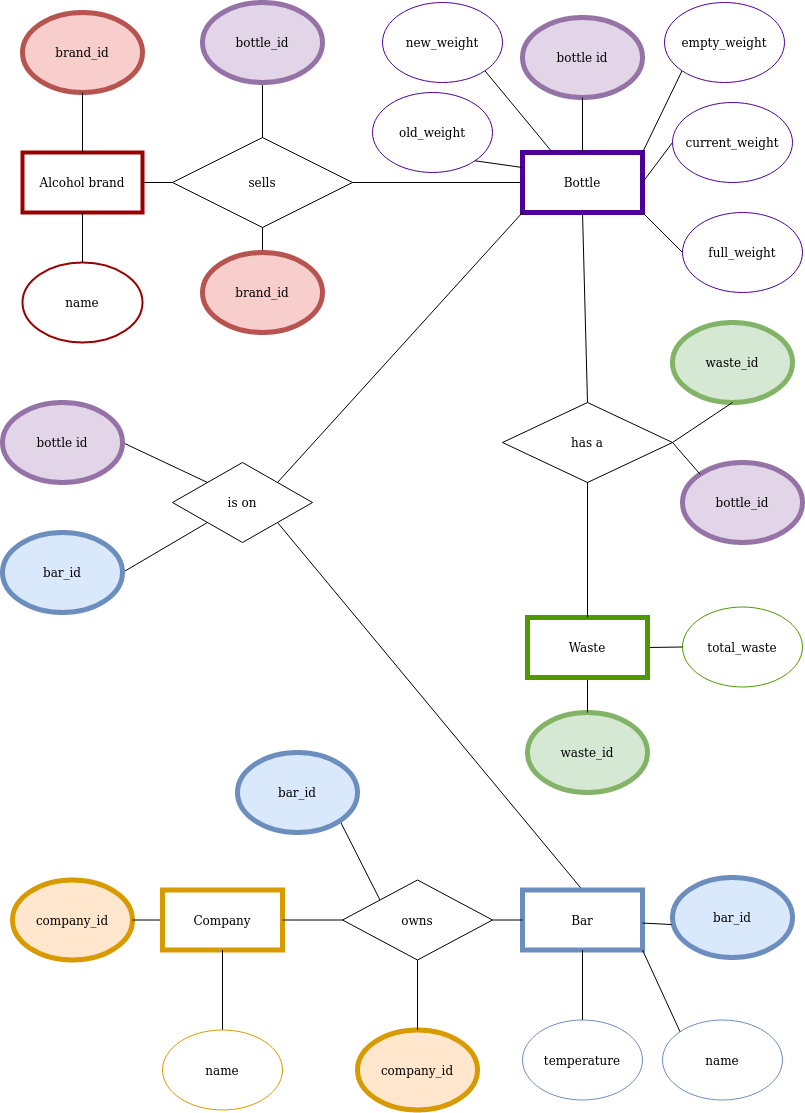

The diagram above was exported from draw.io. Its source (the exported page's mxGraphModel, read from the mxfile embedded in the PNG):
<mxGraphModel dx="3087" dy="1230" grid="1" gridSize="10" guides="1" tooltips="1" connect="1" arrows="1" fold="1" page="1" pageScale="1" pageWidth="827" pageHeight="1169" math="0" shadow="0">
  <root>
    <mxCell id="d36ibxw9kkIbOFoLyxEm-0" />
    <mxCell id="d36ibxw9kkIbOFoLyxEm-1" parent="d36ibxw9kkIbOFoLyxEm-0" />
    <mxCell id="gSeZHdrUXKC4UhQyPffZ-1" value="" style="group" vertex="1" connectable="0" parent="d36ibxw9kkIbOFoLyxEm-1">
      <mxGeometry x="-376" y="897.5" width="120" height="190" as="geometry" />
    </mxCell>
    <mxCell id="l8o9dSlnx5FrRZk9BTqf-4" value="company_id" style="ellipse;whiteSpace=wrap;html=1;fillColor=#ffe6cc;strokeColor=#d79b00;strokeWidth=5;" vertex="1" parent="gSeZHdrUXKC4UhQyPffZ-1">
      <mxGeometry width="120" height="80" as="geometry" />
    </mxCell>
    <mxCell id="gSeZHdrUXKC4UhQyPffZ-6" value="" style="group" vertex="1" connectable="0" parent="d36ibxw9kkIbOFoLyxEm-1">
      <mxGeometry x="139" y="420" width="145" height="180" as="geometry" />
    </mxCell>
    <mxCell id="0uubyJxyz2lQTnkSBZjO-0" value="has a" style="rhombus;whiteSpace=wrap;html=1;strokeWidth=1;" vertex="1" parent="gSeZHdrUXKC4UhQyPffZ-6">
      <mxGeometry x="-25" width="170" height="80" as="geometry" />
    </mxCell>
    <mxCell id="H6kqF_SvhUzysCmX2g1l-2" style="edgeStyle=none;rounded=0;orthogonalLoop=1;jettySize=auto;html=1;exitX=1;exitY=0.5;exitDx=0;exitDy=0;entryX=0;entryY=0.5;entryDx=0;entryDy=0;endArrow=none;endFill=0;" edge="1" parent="d36ibxw9kkIbOFoLyxEm-1" source="H6kqF_SvhUzysCmX2g1l-0" target="91JlJYkpV9d6CV7yItNB-5">
      <mxGeometry relative="1" as="geometry" />
    </mxCell>
    <mxCell id="H6kqF_SvhUzysCmX2g1l-0" value="sells" style="rhombus;whiteSpace=wrap;html=1;strokeWidth=1;" vertex="1" parent="d36ibxw9kkIbOFoLyxEm-1">
      <mxGeometry x="-216" y="155" width="180" height="90" as="geometry" />
    </mxCell>
    <mxCell id="H6kqF_SvhUzysCmX2g1l-1" style="edgeStyle=none;rounded=0;orthogonalLoop=1;jettySize=auto;html=1;exitX=1;exitY=0.5;exitDx=0;exitDy=0;entryX=0;entryY=0.5;entryDx=0;entryDy=0;endArrow=none;endFill=0;" edge="1" parent="d36ibxw9kkIbOFoLyxEm-1" source="91JlJYkpV9d6CV7yItNB-2" target="H6kqF_SvhUzysCmX2g1l-0">
      <mxGeometry relative="1" as="geometry" />
    </mxCell>
    <mxCell id="ew0lAO8t54J2gsQRkrsn-0" style="edgeStyle=none;rounded=0;orthogonalLoop=1;jettySize=auto;html=1;exitX=0.5;exitY=1;exitDx=0;exitDy=0;entryX=0.5;entryY=0;entryDx=0;entryDy=0;endArrow=none;endFill=0;" edge="1" parent="d36ibxw9kkIbOFoLyxEm-1" source="H6kqF_SvhUzysCmX2g1l-3" target="H6kqF_SvhUzysCmX2g1l-0">
      <mxGeometry relative="1" as="geometry" />
    </mxCell>
    <mxCell id="H6kqF_SvhUzysCmX2g1l-3" value="bottle_id" style="ellipse;whiteSpace=wrap;html=1;strokeColor=#9673a6;strokeWidth=5;fillColor=#e1d5e7;" vertex="1" parent="d36ibxw9kkIbOFoLyxEm-1">
      <mxGeometry x="-186" y="20" width="120" height="80" as="geometry" />
    </mxCell>
    <mxCell id="ew0lAO8t54J2gsQRkrsn-2" style="edgeStyle=none;rounded=0;orthogonalLoop=1;jettySize=auto;html=1;exitX=0.5;exitY=0;exitDx=0;exitDy=0;entryX=0.5;entryY=1;entryDx=0;entryDy=0;endArrow=none;endFill=0;" edge="1" parent="d36ibxw9kkIbOFoLyxEm-1" source="ew0lAO8t54J2gsQRkrsn-1" target="H6kqF_SvhUzysCmX2g1l-0">
      <mxGeometry relative="1" as="geometry" />
    </mxCell>
    <mxCell id="ew0lAO8t54J2gsQRkrsn-1" value="brand_id" style="ellipse;whiteSpace=wrap;html=1;strokeColor=#b85450;strokeWidth=5;fillColor=#f8cecc;" vertex="1" parent="d36ibxw9kkIbOFoLyxEm-1">
      <mxGeometry x="-186" y="270" width="120" height="80" as="geometry" />
    </mxCell>
    <mxCell id="BnHsizqppbIF_QXOOGtq-9" value="" style="group" vertex="1" connectable="0" parent="d36ibxw9kkIbOFoLyxEm-1">
      <mxGeometry x="-120" y="30" width="280" height="210" as="geometry" />
    </mxCell>
    <mxCell id="gSeZHdrUXKC4UhQyPffZ-10" value="" style="group;strokeWidth=5;" vertex="1" connectable="0" parent="BnHsizqppbIF_QXOOGtq-9">
      <mxGeometry x="-246" width="120" height="200" as="geometry" />
    </mxCell>
    <mxCell id="l8o9dSlnx5FrRZk9BTqf-0" value="brand_id" style="ellipse;whiteSpace=wrap;html=1;fillColor=#f8cecc;strokeColor=#b85450;strokeWidth=5;" vertex="1" parent="gSeZHdrUXKC4UhQyPffZ-10">
      <mxGeometry width="120" height="80" as="geometry" />
    </mxCell>
    <mxCell id="91JlJYkpV9d6CV7yItNB-2" value="Alcohol brand " style="rounded=0;whiteSpace=wrap;html=1;strokeColor=#990000;strokeWidth=4;" vertex="1" parent="gSeZHdrUXKC4UhQyPffZ-10">
      <mxGeometry y="140" width="120" height="60" as="geometry" />
    </mxCell>
    <mxCell id="gSeZHdrUXKC4UhQyPffZ-5" style="edgeStyle=none;rounded=0;orthogonalLoop=1;jettySize=auto;html=1;exitX=0.5;exitY=1;exitDx=0;exitDy=0;entryX=0.5;entryY=0;entryDx=0;entryDy=0;endArrow=none;endFill=0;" edge="1" parent="gSeZHdrUXKC4UhQyPffZ-10" source="l8o9dSlnx5FrRZk9BTqf-0" target="91JlJYkpV9d6CV7yItNB-2">
      <mxGeometry relative="1" as="geometry" />
    </mxCell>
    <mxCell id="gBlGnYaz-VxhEg1AUm8E-0" value="total_waste" style="ellipse;whiteSpace=wrap;html=1;strokeColor=#4D9900;strokeWidth=1;" vertex="1" parent="d36ibxw9kkIbOFoLyxEm-1">
      <mxGeometry x="294" y="624.5" width="120" height="80" as="geometry" />
    </mxCell>
    <mxCell id="91JlJYkpV9d6CV7yItNB-0" value="waste_id " style="ellipse;whiteSpace=wrap;html=1;fillColor=#d5e8d4;strokeColor=#82b366;strokeWidth=5;" vertex="1" parent="d36ibxw9kkIbOFoLyxEm-1">
      <mxGeometry x="139" y="730" width="120" height="80" as="geometry" />
    </mxCell>
    <mxCell id="hbb1ZFb75s0sY9IzIKzJ-0" style="edgeStyle=none;rounded=0;orthogonalLoop=1;jettySize=auto;html=1;exitX=0.5;exitY=1;exitDx=0;exitDy=0;entryX=0.5;entryY=0;entryDx=0;entryDy=0;endArrow=none;endFill=0;" edge="1" parent="d36ibxw9kkIbOFoLyxEm-1" source="91JlJYkpV9d6CV7yItNB-4" target="91JlJYkpV9d6CV7yItNB-0">
      <mxGeometry relative="1" as="geometry" />
    </mxCell>
    <mxCell id="hbb1ZFb75s0sY9IzIKzJ-1" style="edgeStyle=none;rounded=0;orthogonalLoop=1;jettySize=auto;html=1;exitX=1;exitY=0.5;exitDx=0;exitDy=0;entryX=0;entryY=0.5;entryDx=0;entryDy=0;endArrow=none;endFill=0;" edge="1" parent="d36ibxw9kkIbOFoLyxEm-1" source="91JlJYkpV9d6CV7yItNB-4" target="gBlGnYaz-VxhEg1AUm8E-0">
      <mxGeometry relative="1" as="geometry" />
    </mxCell>
    <mxCell id="0uubyJxyz2lQTnkSBZjO-6" value="bottle_id" style="ellipse;whiteSpace=wrap;html=1;strokeColor=#9673a6;strokeWidth=5;fillColor=#e1d5e7;" vertex="1" parent="d36ibxw9kkIbOFoLyxEm-1">
      <mxGeometry x="294" y="480" width="120" height="80" as="geometry" />
    </mxCell>
    <mxCell id="0uubyJxyz2lQTnkSBZjO-5" value="waste_id" style="ellipse;whiteSpace=wrap;html=1;strokeColor=#82b366;strokeWidth=5;fillColor=#d5e8d4;" vertex="1" parent="d36ibxw9kkIbOFoLyxEm-1">
      <mxGeometry x="284" y="340" width="120" height="80" as="geometry" />
    </mxCell>
    <mxCell id="0uubyJxyz2lQTnkSBZjO-11" style="edgeStyle=none;rounded=0;orthogonalLoop=1;jettySize=auto;html=1;exitX=0.5;exitY=1;exitDx=0;exitDy=0;entryX=0.5;entryY=0;entryDx=0;entryDy=0;endArrow=none;endFill=0;" edge="1" parent="d36ibxw9kkIbOFoLyxEm-1" source="91JlJYkpV9d6CV7yItNB-5" target="0uubyJxyz2lQTnkSBZjO-0">
      <mxGeometry relative="1" as="geometry" />
    </mxCell>
    <mxCell id="9ohPRdUVvh0t_WMVwWjw-35" style="edgeStyle=none;rounded=0;orthogonalLoop=1;jettySize=auto;html=1;exitX=1;exitY=1;exitDx=0;exitDy=0;entryX=0.5;entryY=0;entryDx=0;entryDy=0;endArrow=none;endFill=0;" edge="1" parent="d36ibxw9kkIbOFoLyxEm-1" source="0uubyJxyz2lQTnkSBZjO-17" target="91JlJYkpV9d6CV7yItNB-3">
      <mxGeometry relative="1" as="geometry" />
    </mxCell>
    <mxCell id="0uubyJxyz2lQTnkSBZjO-17" value="is on" style="rhombus;whiteSpace=wrap;html=1;strokeColor=#000000;strokeWidth=1;" vertex="1" parent="d36ibxw9kkIbOFoLyxEm-1">
      <mxGeometry x="-216" y="480" width="140" height="80" as="geometry" />
    </mxCell>
    <mxCell id="9ohPRdUVvh0t_WMVwWjw-39" style="edgeStyle=none;rounded=0;orthogonalLoop=1;jettySize=auto;html=1;exitX=1;exitY=0.5;exitDx=0;exitDy=0;entryX=0;entryY=0;entryDx=0;entryDy=0;endArrow=none;endFill=0;" edge="1" parent="d36ibxw9kkIbOFoLyxEm-1" source="BVhYMrYyHFez2K5BwvAk-2" target="0uubyJxyz2lQTnkSBZjO-17">
      <mxGeometry relative="1" as="geometry" />
    </mxCell>
    <mxCell id="BVhYMrYyHFez2K5BwvAk-2" value="bottle id" style="ellipse;whiteSpace=wrap;html=1;fillColor=#e1d5e7;strokeColor=#9673a6;strokeWidth=5;" vertex="1" parent="d36ibxw9kkIbOFoLyxEm-1">
      <mxGeometry x="-386" y="420" width="120" height="80" as="geometry" />
    </mxCell>
    <mxCell id="9ohPRdUVvh0t_WMVwWjw-36" style="edgeStyle=none;rounded=0;orthogonalLoop=1;jettySize=auto;html=1;exitX=1;exitY=0.5;exitDx=0;exitDy=0;entryX=0;entryY=1;entryDx=0;entryDy=0;endArrow=none;endFill=0;" edge="1" parent="d36ibxw9kkIbOFoLyxEm-1" source="BVhYMrYyHFez2K5BwvAk-1" target="0uubyJxyz2lQTnkSBZjO-17">
      <mxGeometry relative="1" as="geometry" />
    </mxCell>
    <mxCell id="BVhYMrYyHFez2K5BwvAk-1" value="bar_id" style="ellipse;whiteSpace=wrap;html=1;fillColor=#dae8fc;strokeColor=#6c8ebf;strokeWidth=5;" vertex="1" parent="d36ibxw9kkIbOFoLyxEm-1">
      <mxGeometry x="-386" y="550" width="120" height="80" as="geometry" />
    </mxCell>
    <mxCell id="9ohPRdUVvh0t_WMVwWjw-30" value="" style="group" vertex="1" connectable="0" parent="d36ibxw9kkIbOFoLyxEm-1">
      <mxGeometry x="-16" y="20" width="430" height="290" as="geometry" />
    </mxCell>
    <mxCell id="BnHsizqppbIF_QXOOGtq-0" value="old_weight" style="ellipse;whiteSpace=wrap;html=1;strokeColor=#4C0099;strokeWidth=1;" vertex="1" parent="9ohPRdUVvh0t_WMVwWjw-30">
      <mxGeometry y="90" width="120" height="80" as="geometry" />
    </mxCell>
    <mxCell id="9ohPRdUVvh0t_WMVwWjw-29" value="" style="group" vertex="1" connectable="0" parent="9ohPRdUVvh0t_WMVwWjw-30">
      <mxGeometry x="10" width="420" height="290" as="geometry" />
    </mxCell>
    <mxCell id="gSeZHdrUXKC4UhQyPffZ-9" value="" style="group;strokeWidth=5;" vertex="1" connectable="0" parent="9ohPRdUVvh0t_WMVwWjw-29">
      <mxGeometry x="140" y="15" width="120" height="195" as="geometry" />
    </mxCell>
    <mxCell id="l8o9dSlnx5FrRZk9BTqf-2" value="bottle id" style="ellipse;whiteSpace=wrap;html=1;fillColor=#e1d5e7;strokeColor=#9673a6;strokeWidth=5;" vertex="1" parent="gSeZHdrUXKC4UhQyPffZ-9">
      <mxGeometry width="120" height="80" as="geometry" />
    </mxCell>
    <mxCell id="91JlJYkpV9d6CV7yItNB-5" value="Bottle" style="rounded=0;whiteSpace=wrap;html=1;strokeColor=#4C0099;strokeWidth=5;" vertex="1" parent="gSeZHdrUXKC4UhQyPffZ-9">
      <mxGeometry y="135" width="120" height="60" as="geometry" />
    </mxCell>
    <mxCell id="gSeZHdrUXKC4UhQyPffZ-4" style="edgeStyle=none;rounded=0;orthogonalLoop=1;jettySize=auto;html=1;exitX=0.5;exitY=1;exitDx=0;exitDy=0;endArrow=none;endFill=0;" edge="1" parent="gSeZHdrUXKC4UhQyPffZ-9" source="l8o9dSlnx5FrRZk9BTqf-2" target="91JlJYkpV9d6CV7yItNB-5">
      <mxGeometry relative="1" as="geometry" />
    </mxCell>
    <mxCell id="0uubyJxyz2lQTnkSBZjO-16" style="edgeStyle=none;rounded=0;orthogonalLoop=1;jettySize=auto;html=1;exitX=0;exitY=0.5;exitDx=0;exitDy=0;entryX=1;entryY=1;entryDx=0;entryDy=0;endArrow=none;endFill=0;" edge="1" parent="9ohPRdUVvh0t_WMVwWjw-29" source="ew0lAO8t54J2gsQRkrsn-3" target="91JlJYkpV9d6CV7yItNB-5">
      <mxGeometry relative="1" as="geometry" />
    </mxCell>
    <mxCell id="ew0lAO8t54J2gsQRkrsn-3" value="full_weight" style="ellipse;whiteSpace=wrap;html=1;strokeColor=#4C0099;strokeWidth=1;" vertex="1" parent="9ohPRdUVvh0t_WMVwWjw-29">
      <mxGeometry x="300" y="210" width="120" height="80" as="geometry" />
    </mxCell>
    <mxCell id="0uubyJxyz2lQTnkSBZjO-13" style="edgeStyle=none;rounded=0;orthogonalLoop=1;jettySize=auto;html=1;exitX=0;exitY=1;exitDx=0;exitDy=0;entryX=1;entryY=0;entryDx=0;entryDy=0;endArrow=none;endFill=0;" edge="1" parent="9ohPRdUVvh0t_WMVwWjw-29" source="Q5bkXruQw_Gh73W40aRe-0" target="91JlJYkpV9d6CV7yItNB-5">
      <mxGeometry relative="1" as="geometry" />
    </mxCell>
    <mxCell id="Q5bkXruQw_Gh73W40aRe-0" value="empty_weight" style="ellipse;whiteSpace=wrap;html=1;strokeColor=#4C0099;strokeWidth=1;" vertex="1" parent="9ohPRdUVvh0t_WMVwWjw-29">
      <mxGeometry x="282" width="120" height="80" as="geometry" />
    </mxCell>
    <mxCell id="0uubyJxyz2lQTnkSBZjO-12" style="edgeStyle=none;rounded=0;orthogonalLoop=1;jettySize=auto;html=1;exitX=0;exitY=0.5;exitDx=0;exitDy=0;entryX=1;entryY=0.5;entryDx=0;entryDy=0;endArrow=none;endFill=0;" edge="1" parent="9ohPRdUVvh0t_WMVwWjw-29" source="Q5bkXruQw_Gh73W40aRe-1" target="91JlJYkpV9d6CV7yItNB-5">
      <mxGeometry relative="1" as="geometry" />
    </mxCell>
    <mxCell id="Q5bkXruQw_Gh73W40aRe-1" value="current_weight" style="ellipse;whiteSpace=wrap;html=1;strokeColor=#4C0099;strokeWidth=1;" vertex="1" parent="9ohPRdUVvh0t_WMVwWjw-29">
      <mxGeometry x="290" y="100" width="120" height="80" as="geometry" />
    </mxCell>
    <mxCell id="0uubyJxyz2lQTnkSBZjO-14" style="edgeStyle=none;rounded=0;orthogonalLoop=1;jettySize=auto;html=1;exitX=1;exitY=1;exitDx=0;exitDy=0;entryX=0.25;entryY=0;entryDx=0;entryDy=0;endArrow=none;endFill=0;" edge="1" parent="9ohPRdUVvh0t_WMVwWjw-29" source="BnHsizqppbIF_QXOOGtq-1" target="91JlJYkpV9d6CV7yItNB-5">
      <mxGeometry relative="1" as="geometry" />
    </mxCell>
    <mxCell id="BnHsizqppbIF_QXOOGtq-1" value="new_weight" style="ellipse;whiteSpace=wrap;html=1;strokeColor=#4C0099;strokeWidth=1;" vertex="1" parent="9ohPRdUVvh0t_WMVwWjw-29">
      <mxGeometry width="120" height="80" as="geometry" />
    </mxCell>
    <mxCell id="0uubyJxyz2lQTnkSBZjO-15" style="edgeStyle=none;rounded=0;orthogonalLoop=1;jettySize=auto;html=1;exitX=1;exitY=1;exitDx=0;exitDy=0;entryX=0;entryY=0.25;entryDx=0;entryDy=0;endArrow=none;endFill=0;" edge="1" parent="9ohPRdUVvh0t_WMVwWjw-30" source="BnHsizqppbIF_QXOOGtq-0" target="91JlJYkpV9d6CV7yItNB-5">
      <mxGeometry relative="1" as="geometry" />
    </mxCell>
    <mxCell id="gSeZHdrUXKC4UhQyPffZ-11" value="name" style="ellipse;whiteSpace=wrap;html=1;strokeColor=#990000;strokeWidth=2;" vertex="1" parent="d36ibxw9kkIbOFoLyxEm-1">
      <mxGeometry x="-366" y="280" width="120" height="80" as="geometry" />
    </mxCell>
    <mxCell id="9ohPRdUVvh0t_WMVwWjw-31" style="edgeStyle=none;rounded=0;orthogonalLoop=1;jettySize=auto;html=1;exitX=0.5;exitY=1;exitDx=0;exitDy=0;entryX=0.5;entryY=0;entryDx=0;entryDy=0;endArrow=none;endFill=0;" edge="1" parent="d36ibxw9kkIbOFoLyxEm-1" source="91JlJYkpV9d6CV7yItNB-2" target="gSeZHdrUXKC4UhQyPffZ-11">
      <mxGeometry relative="1" as="geometry" />
    </mxCell>
    <mxCell id="91JlJYkpV9d6CV7yItNB-4" value="Waste" style="rounded=0;whiteSpace=wrap;html=1;strokeColor=#4D9900;strokeWidth=5;" vertex="1" parent="d36ibxw9kkIbOFoLyxEm-1">
      <mxGeometry x="139" y="635" width="120" height="60" as="geometry" />
    </mxCell>
    <mxCell id="0uubyJxyz2lQTnkSBZjO-4" style="edgeStyle=none;rounded=0;orthogonalLoop=1;jettySize=auto;html=1;exitX=0.5;exitY=1;exitDx=0;exitDy=0;entryX=0.5;entryY=0;entryDx=0;entryDy=0;endArrow=none;endFill=0;" edge="1" parent="d36ibxw9kkIbOFoLyxEm-1" source="0uubyJxyz2lQTnkSBZjO-0" target="91JlJYkpV9d6CV7yItNB-4">
      <mxGeometry relative="1" as="geometry" />
    </mxCell>
    <mxCell id="9ohPRdUVvh0t_WMVwWjw-32" style="edgeStyle=none;rounded=0;orthogonalLoop=1;jettySize=auto;html=1;exitX=1;exitY=0.5;exitDx=0;exitDy=0;endArrow=none;endFill=0;" edge="1" parent="d36ibxw9kkIbOFoLyxEm-1" source="l8o9dSlnx5FrRZk9BTqf-4" target="91JlJYkpV9d6CV7yItNB-1">
      <mxGeometry relative="1" as="geometry" />
    </mxCell>
    <mxCell id="9ohPRdUVvh0t_WMVwWjw-33" style="edgeStyle=none;rounded=0;orthogonalLoop=1;jettySize=auto;html=1;exitX=1;exitY=1;exitDx=0;exitDy=0;entryX=0;entryY=0;entryDx=0;entryDy=0;endArrow=none;endFill=0;" edge="1" parent="d36ibxw9kkIbOFoLyxEm-1" source="9ohPRdUVvh0t_WMVwWjw-14" target="9ohPRdUVvh0t_WMVwWjw-10">
      <mxGeometry relative="1" as="geometry" />
    </mxCell>
    <mxCell id="9ohPRdUVvh0t_WMVwWjw-14" value="bar_id" style="ellipse;whiteSpace=wrap;html=1;fillColor=#dae8fc;strokeColor=#6c8ebf;strokeWidth=5;" vertex="1" parent="d36ibxw9kkIbOFoLyxEm-1">
      <mxGeometry x="-151" y="770" width="120" height="80" as="geometry" />
    </mxCell>
    <mxCell id="91JlJYkpV9d6CV7yItNB-1" value="Company" style="rounded=0;whiteSpace=wrap;html=1;strokeColor=#D79B00;strokeWidth=5;" vertex="1" parent="d36ibxw9kkIbOFoLyxEm-1">
      <mxGeometry x="-226" y="907.5" width="120" height="60" as="geometry" />
    </mxCell>
    <mxCell id="91JlJYkpV9d6CV7yItNB-3" value="Bar" style="rounded=0;whiteSpace=wrap;html=1;strokeColor=#6C8EBF;strokeWidth=5;" vertex="1" parent="d36ibxw9kkIbOFoLyxEm-1">
      <mxGeometry x="134" y="907.5" width="120" height="60" as="geometry" />
    </mxCell>
    <mxCell id="9ohPRdUVvh0t_WMVwWjw-24" style="edgeStyle=none;rounded=0;orthogonalLoop=1;jettySize=auto;html=1;exitX=0.5;exitY=0;exitDx=0;exitDy=0;entryX=0.5;entryY=1;entryDx=0;entryDy=0;endArrow=none;endFill=0;" edge="1" parent="d36ibxw9kkIbOFoLyxEm-1" source="loaCcvDY0D6dzjkUYGKk-0" target="91JlJYkpV9d6CV7yItNB-3">
      <mxGeometry relative="1" as="geometry" />
    </mxCell>
    <mxCell id="loaCcvDY0D6dzjkUYGKk-0" value="temperature" style="ellipse;whiteSpace=wrap;html=1;strokeColor=#6C8EBF;strokeWidth=1;" vertex="1" parent="d36ibxw9kkIbOFoLyxEm-1">
      <mxGeometry x="134" y="1037.5" width="120" height="80" as="geometry" />
    </mxCell>
    <mxCell id="9ohPRdUVvh0t_WMVwWjw-10" value="owns" style="rhombus;whiteSpace=wrap;html=1;strokeWidth=1;" vertex="1" parent="d36ibxw9kkIbOFoLyxEm-1">
      <mxGeometry x="-46" y="897.5" width="150" height="80" as="geometry" />
    </mxCell>
    <mxCell id="9ohPRdUVvh0t_WMVwWjw-13" style="edgeStyle=none;rounded=0;orthogonalLoop=1;jettySize=auto;html=1;exitX=1;exitY=0.5;exitDx=0;exitDy=0;entryX=0;entryY=0.5;entryDx=0;entryDy=0;endArrow=none;endFill=0;" edge="1" parent="d36ibxw9kkIbOFoLyxEm-1" source="9ohPRdUVvh0t_WMVwWjw-10" target="91JlJYkpV9d6CV7yItNB-3">
      <mxGeometry relative="1" as="geometry" />
    </mxCell>
    <mxCell id="9ohPRdUVvh0t_WMVwWjw-15" value="company_id" style="ellipse;whiteSpace=wrap;html=1;fillColor=#ffe6cc;strokeColor=#d79b00;strokeWidth=5;" vertex="1" parent="d36ibxw9kkIbOFoLyxEm-1">
      <mxGeometry x="-31" y="1047.5" width="120" height="80" as="geometry" />
    </mxCell>
    <mxCell id="9ohPRdUVvh0t_WMVwWjw-16" value="" style="edgeStyle=none;rounded=0;orthogonalLoop=1;jettySize=auto;html=1;endArrow=none;endFill=0;" edge="1" parent="d36ibxw9kkIbOFoLyxEm-1" source="9ohPRdUVvh0t_WMVwWjw-15" target="9ohPRdUVvh0t_WMVwWjw-10">
      <mxGeometry relative="1" as="geometry" />
    </mxCell>
    <mxCell id="0uubyJxyz2lQTnkSBZjO-18" value="name" style="ellipse;whiteSpace=wrap;html=1;strokeColor=#6C8EBF;strokeWidth=1;" vertex="1" parent="d36ibxw9kkIbOFoLyxEm-1">
      <mxGeometry x="274" y="1037.5" width="120" height="80" as="geometry" />
    </mxCell>
    <mxCell id="9ohPRdUVvh0t_WMVwWjw-23" style="edgeStyle=none;rounded=0;orthogonalLoop=1;jettySize=auto;html=1;exitX=0;exitY=0;exitDx=0;exitDy=0;entryX=1;entryY=1;entryDx=0;entryDy=0;endArrow=none;endFill=0;" edge="1" parent="d36ibxw9kkIbOFoLyxEm-1" source="0uubyJxyz2lQTnkSBZjO-18" target="91JlJYkpV9d6CV7yItNB-3">
      <mxGeometry relative="1" as="geometry" />
    </mxCell>
    <mxCell id="l8o9dSlnx5FrRZk9BTqf-3" value="bar_id" style="ellipse;whiteSpace=wrap;html=1;fillColor=#dae8fc;strokeColor=#6c8ebf;strokeWidth=5;" vertex="1" parent="d36ibxw9kkIbOFoLyxEm-1">
      <mxGeometry x="284" y="895" width="120" height="80" as="geometry" />
    </mxCell>
    <mxCell id="gSeZHdrUXKC4UhQyPffZ-2" style="edgeStyle=none;rounded=0;orthogonalLoop=1;jettySize=auto;html=1;exitX=-0.008;exitY=0.588;exitDx=0;exitDy=0;endArrow=none;endFill=0;exitPerimeter=0;" edge="1" parent="d36ibxw9kkIbOFoLyxEm-1" source="l8o9dSlnx5FrRZk9BTqf-3" target="91JlJYkpV9d6CV7yItNB-3">
      <mxGeometry relative="1" as="geometry" />
    </mxCell>
    <mxCell id="9ohPRdUVvh0t_WMVwWjw-22" style="edgeStyle=none;rounded=0;orthogonalLoop=1;jettySize=auto;html=1;exitX=0.5;exitY=0;exitDx=0;exitDy=0;entryX=0.5;entryY=1;entryDx=0;entryDy=0;endArrow=none;endFill=0;" edge="1" parent="d36ibxw9kkIbOFoLyxEm-1" source="9ohPRdUVvh0t_WMVwWjw-7" target="91JlJYkpV9d6CV7yItNB-1">
      <mxGeometry relative="1" as="geometry" />
    </mxCell>
    <mxCell id="9ohPRdUVvh0t_WMVwWjw-7" value="name" style="ellipse;whiteSpace=wrap;html=1;strokeColor=#D79B00;strokeWidth=1;" vertex="1" parent="d36ibxw9kkIbOFoLyxEm-1">
      <mxGeometry x="-226" y="1047.5" width="120" height="80" as="geometry" />
    </mxCell>
    <mxCell id="9ohPRdUVvh0t_WMVwWjw-21" style="edgeStyle=none;rounded=0;orthogonalLoop=1;jettySize=auto;html=1;exitX=1;exitY=0.5;exitDx=0;exitDy=0;entryX=0;entryY=0.5;entryDx=0;entryDy=0;endArrow=none;endFill=0;" edge="1" parent="d36ibxw9kkIbOFoLyxEm-1" source="91JlJYkpV9d6CV7yItNB-1" target="9ohPRdUVvh0t_WMVwWjw-10">
      <mxGeometry relative="1" as="geometry" />
    </mxCell>
    <mxCell id="9ohPRdUVvh0t_WMVwWjw-34" style="edgeStyle=none;rounded=0;orthogonalLoop=1;jettySize=auto;html=1;exitX=0;exitY=1;exitDx=0;exitDy=0;entryX=1;entryY=0;entryDx=0;entryDy=0;endArrow=none;endFill=0;" edge="1" parent="d36ibxw9kkIbOFoLyxEm-1" source="91JlJYkpV9d6CV7yItNB-5" target="0uubyJxyz2lQTnkSBZjO-17">
      <mxGeometry relative="1" as="geometry" />
    </mxCell>
    <mxCell id="9ohPRdUVvh0t_WMVwWjw-37" style="edgeStyle=none;rounded=0;orthogonalLoop=1;jettySize=auto;html=1;exitX=1;exitY=0.5;exitDx=0;exitDy=0;entryX=0.5;entryY=1;entryDx=0;entryDy=0;endArrow=none;endFill=0;" edge="1" parent="d36ibxw9kkIbOFoLyxEm-1" source="0uubyJxyz2lQTnkSBZjO-0" target="0uubyJxyz2lQTnkSBZjO-5">
      <mxGeometry relative="1" as="geometry" />
    </mxCell>
    <mxCell id="9ohPRdUVvh0t_WMVwWjw-38" style="edgeStyle=none;rounded=0;orthogonalLoop=1;jettySize=auto;html=1;exitX=1;exitY=0.5;exitDx=0;exitDy=0;entryX=0;entryY=0;entryDx=0;entryDy=0;endArrow=none;endFill=0;" edge="1" parent="d36ibxw9kkIbOFoLyxEm-1" source="0uubyJxyz2lQTnkSBZjO-0" target="0uubyJxyz2lQTnkSBZjO-6">
      <mxGeometry relative="1" as="geometry" />
    </mxCell>
  </root>
</mxGraphModel>